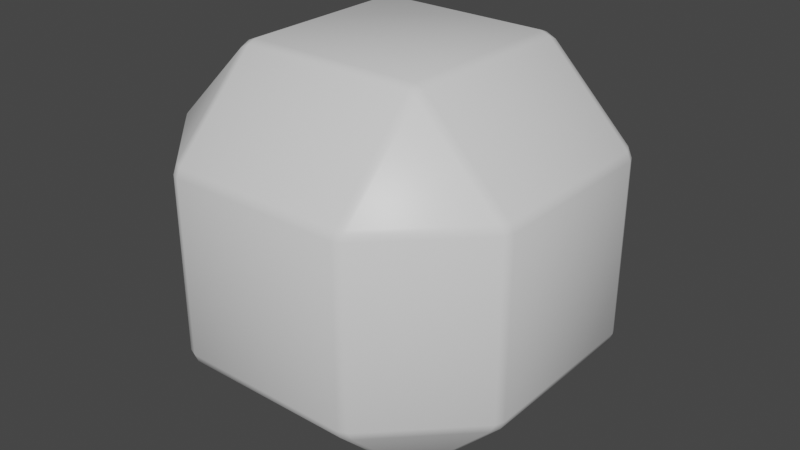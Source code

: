 # Source: Neuron.blend  (saved by Blender 3.1.7; exported with 4.5.12 LTS)
import bpy
from mathutils import Matrix  # noqa: F401  (used for matrix-valued properties, if any)

bpy.ops.wm.read_factory_settings(use_empty=True)
scene = bpy.context.scene
scene.name = 'Scene'

# ---- collections
col_collection = bpy.data.collections.new('Collection'); scene.collection.children.link(col_collection)

# ---- materials (node trees are filled in below, after node groups)
mat_material = bpy.data.materials.new('Material')
mat_material.alpha_threshold = 0.0
mat_material.use_transparent_shadow = False
mat_material.line_color = (0.0, 0.0, 0.0, 1.0)

# ---- material node trees
mat_material.use_nodes = True; mat_material.node_tree.nodes.clear()
_N = mat_material.node_tree.nodes; _L = mat_material.node_tree.links
n0 = _N.new('ShaderNodeOutputMaterial'); n0.name = 'Material Output'; n0.location = (300, 300)
n1 = _N.new('ShaderNodeBsdfPrincipled'); n1.name = 'Principled BSDF'; n1.location = (10, 300)
n1.distribution = 'GGX'
n1.subsurface_method = 'RANDOM_WALK_SKIN'
n1.inputs[2].default_value = 0.4
n1.inputs[3].default_value = 1.45
n1.inputs[27].default_value = (0.0, 0.0, 0.0, 1.0)
n1.inputs[28].default_value = 1.0
_L.new(n1.outputs[0], n0.inputs[0])
n0.is_active_output = True

# ---- world
world_world = bpy.data.worlds.new('World'); scene.world = world_world
world_world.use_nodes = True; world_world.node_tree.nodes.clear()
_N = world_world.node_tree.nodes; _L = world_world.node_tree.links
n0 = _N.new('ShaderNodeOutputWorld'); n0.name = 'World Output'; n0.location = (300, 300)
n1 = _N.new('ShaderNodeBackground'); n1.name = 'Background'; n1.location = (10, 300)
n1.inputs[0].default_value = (0.05088, 0.05088, 0.05088, 1.0)
_L.new(n1.outputs[0], n0.inputs[0])
n0.is_active_output = True
world_world.color = (0.05088, 0.05088, 0.05088)
world_world.use_sun_shadow = False
world_world.sun_shadow_jitter_overblur = 0.0

# ---- meshes
me_cube = bpy.data.meshes.new('Cube')
me_cube.from_pydata([(0.5188, 0.9806, 0.4718), (0.4718, 1.0, 0.4718), (0.4718, 0.9806, 0.5188), (0.5218, 0.9551, 0.5218), (0.4718, 0.5188, 0.9806), (0.4718, 0.4718, 1.0), (0.5188, 0.4718, 0.9806), (0.5218, 0.5218, 0.9551), (0.9806, 0.5188, 0.4718), (0.9551, 0.5218, 0.5218), (0.9806, 0.4718, 0.5188), (1.0, 0.4718, 0.4718), (0.5188, 0.4718, -0.9806), (0.4718, 0.4718, -1.0), (0.4718, 0.5188, -0.9806), (0.5218, 0.5218, -0.9551), (0.4718, 0.9806, -0.5188), (0.4718, 1.0, -0.4718), (0.5188, 0.9806, -0.4718), (0.5218, 0.9551, -0.5218), (0.9806, 0.4718, -0.5188), (0.9551, 0.5218, -0.5218), (0.9806, 0.5188, -0.4718), (1.0, 0.4718, -0.4718), (0.9806, -0.5188, 0.4718), (1.0, -0.4718, 0.4718), (0.9806, -0.4718, 0.5188), (0.9551, -0.5218, 0.5218), (0.5188, -0.4718, 0.9806), (0.4718, -0.4718, 1.0), (0.4718, -0.5188, 0.9806), (0.5218, -0.5218, 0.9551), (0.5188, -0.9806, 0.4718), (0.5218, -0.9551, 0.5218), (0.4718, -0.9806, 0.5188), (0.4718, -1.0, 0.4718), (0.9806, -0.4718, -0.5188), (1.0, -0.4718, -0.4718), (0.9806, -0.5188, -0.4718), (0.9551, -0.5218, -0.5218), (0.5188, -0.9806, -0.4718), (0.4718, -1.0, -0.4718), (0.4718, -0.9806, -0.5188), (0.5218, -0.9551, -0.5218), (0.5188, -0.4718, -0.9806), (0.5218, -0.5218, -0.9551), (0.4718, -0.5188, -0.9806), (0.4718, -0.4718, -1.0), (-0.4718, 0.9806, 0.5188), (-0.4718, 1.0, 0.4718), (-0.5188, 0.9806, 0.4718), (-0.5218, 0.9551, 0.5218), (-0.9806, 0.5188, 0.4718), (-1.0, 0.4718, 0.4718), (-0.9806, 0.4718, 0.5188), (-0.9551, 0.5218, 0.5218), (-0.4718, 0.5188, 0.9806), (-0.5218, 0.5218, 0.9551), (-0.5188, 0.4718, 0.9806), (-0.4718, 0.4718, 1.0), (-0.9806, 0.4718, -0.5188), (-1.0, 0.4718, -0.4718), (-0.9806, 0.5188, -0.4718), (-0.9551, 0.5218, -0.5218), (-0.5188, 0.9806, -0.4718), (-0.4718, 1.0, -0.4718), (-0.4718, 0.9806, -0.5188), (-0.5218, 0.9551, -0.5218), (-0.5188, 0.4718, -0.9806), (-0.5218, 0.5218, -0.9551), (-0.4718, 0.5188, -0.9806), (-0.4718, 0.4718, -1.0), (-0.9806, -0.4718, 0.5188), (-1.0, -0.4718, 0.4718), (-0.9806, -0.5188, 0.4718), (-0.9551, -0.5218, 0.5218), (-0.5188, -0.9806, 0.4718), (-0.4718, -1.0, 0.4718), (-0.4718, -0.9806, 0.5188), (-0.5218, -0.9551, 0.5218), (-0.5188, -0.4718, 0.9806), (-0.5218, -0.5218, 0.9551), (-0.4718, -0.5188, 0.9806), (-0.4718, -0.4718, 1.0), (-0.5188, -0.4718, -0.9806), (-0.4718, -0.4718, -1.0), (-0.4718, -0.5188, -0.9806), (-0.5218, -0.5218, -0.9551), (-0.4718, -0.9806, -0.5188), (-0.4718, -1.0, -0.4718), (-0.5188, -0.9806, -0.4718), (-0.5218, -0.9551, -0.5218), (-0.9806, -0.4718, -0.5188), (-0.9551, -0.5218, -0.5218), (-0.9806, -0.5188, -0.4718), (-1.0, -0.4718, -0.4718)], [], [(32, 40, 38, 24), (68, 84, 92, 60), (39, 43, 45), (23, 11, 25, 37), (44, 12, 20, 36), (65, 49, 1, 17), (14, 70, 66, 16), (30, 82, 78, 34), (86, 46, 42, 88), (50, 64, 62, 52), (75, 79, 81), (90, 76, 74, 94), (63, 67, 69), (71, 13, 47, 85), (3, 7, 9), (87, 91, 93), (27, 31, 33), (80, 58, 54, 72), (41, 35, 77, 89), (5, 59, 83, 29), (51, 55, 57), (95, 73, 53, 61), (6, 28, 26, 10), (15, 19, 21), (56, 4, 2, 48), (0, 1, 2, 3), (4, 5, 6, 7), (8, 9, 10, 11), (12, 13, 14, 15), (16, 17, 18, 19), (20, 21, 22, 23), (24, 25, 26, 27), (28, 29, 30, 31), (32, 33, 34, 35), (36, 37, 38, 39), (40, 41, 42, 43), (44, 45, 46, 47), (48, 49, 50, 51), (52, 53, 54, 55), (56, 57, 58, 59), (60, 61, 62, 63), (64, 65, 66, 67), (68, 69, 70, 71), (72, 73, 74, 75), (76, 77, 78, 79), (80, 81, 82, 83), (84, 85, 86, 87), (88, 89, 90, 91), (92, 93, 94, 95), (8, 0, 3, 9), (2, 4, 7, 3), (6, 10, 9, 7), (20, 12, 15, 21), (14, 16, 19, 15), (18, 22, 21, 19), (32, 24, 27, 33), (26, 28, 31, 27), (30, 34, 33, 31), (44, 36, 39, 45), (38, 40, 43, 39), (42, 46, 45, 43), (56, 48, 51, 57), (50, 52, 55, 51), (54, 58, 57, 55), (68, 60, 63, 69), (62, 64, 67, 63), (66, 70, 69, 67), (80, 72, 75, 81), (74, 76, 79, 75), (78, 82, 81, 79), (92, 84, 87, 93), (86, 88, 91, 87), (90, 94, 93, 91), (71, 85, 84, 68), (95, 61, 60, 92), (13, 71, 70, 14), (65, 17, 16, 66), (11, 23, 22, 8), (17, 1, 0, 18), (89, 77, 76, 90), (73, 95, 94, 74), (35, 41, 40, 32), (37, 25, 24, 38), (49, 65, 64, 50), (61, 53, 52, 62), (29, 83, 82, 30), (77, 35, 34, 78), (5, 29, 28, 6), (25, 11, 10, 26), (85, 47, 46, 86), (41, 89, 88, 42), (83, 59, 58, 80), (53, 73, 72, 54), (59, 5, 4, 56), (1, 49, 48, 2), (47, 13, 12, 44), (23, 37, 36, 20), (8, 22, 18, 0)])
me_cube.polygons.foreach_set('use_smooth', [True] * 98)
_uv = me_cube.uv_layers.new(name='UVMap')
_uv.uv.foreach_set('vector', [0.559, 0.8077, 0.441, 0.8077, 0.441, 0.6923, 0.559, 0.6923, 0.1852, 0.566, 0.1852, 0.684, 0.1274, 0.684, 0.1274, 0.566, 0.432, 0.7556, 0.3778, 0.8098, 0.3778, 0.8098, 0.441, 0.566, 0.559, 0.566, 0.559, 0.684, 0.441, 0.684, 0.3173, 0.684, 0.3173, 0.566, 0.4327, 0.566, 0.4327, 0.684, 0.441, 0.316, 0.559, 0.316, 0.559, 0.434, 0.441, 0.434, 0.309, 0.5602, 0.191, 0.5602, 0.191, 0.5024, 0.309, 0.5024, 0.6226, 0.816, 0.6226, 0.934, 0.5648, 0.934, 0.5648, 0.816, 0.191, 0.6898, 0.309, 0.6898, 0.309, 0.7476, 0.191, 0.7476, 0.559, 0.3077, 0.441, 0.3077, 0.441, 0.1923, 0.559, 0.1923, 0.5652, 0.05978, 0.5652, 0.005611, 0.6194, 0.05978, 0.441, 0.00243, 0.559, 0.00243, 0.559, 0.06015, 0.441, 0.06015, 0.4348, 0.1902, 0.4348, 0.2444, 0.3806, 0.1902, 0.191, 0.566, 0.309, 0.566, 0.309, 0.684, 0.191, 0.684, 0.5652, 0.4402, 0.6194, 0.4402, 0.5652, 0.4944, 0.1848, 0.6902, 0.1848, 0.7444, 0.1306, 0.6902, 0.5652, 0.6902, 0.6194, 0.6902, 0.5652, 0.7444, 0.6226, 0.06602, 0.6226, 0.184, 0.5648, 0.184, 0.5648, 0.06602, 0.441, 0.816, 0.559, 0.816, 0.559, 0.934, 0.441, 0.934, 0.691, 0.566, 0.809, 0.566, 0.809, 0.684, 0.691, 0.684, 0.5652, 0.2472, 0.5652, 0.2472, 0.6194, 0.193, 0.441, 0.06602, 0.559, 0.06602, 0.559, 0.184, 0.441, 0.184, 0.6827, 0.566, 0.6827, 0.684, 0.5673, 0.684, 0.5673, 0.566, 0.3152, 0.5598, 0.3152, 0.5056, 0.3694, 0.5598, 0.6226, 0.316, 0.6226, 0.434, 0.5648, 0.434, 0.5648, 0.316, 0.559, 0.4398, 0.559, 0.4374, 0.5624, 0.434, 0.5624, 0.4374, 0.6226, 0.434, 0.625, 0.434, 0.625, 0.4374, 0.6208, 0.4374, 0.559, 0.5577, 0.5624, 0.5542, 0.5624, 0.5626, 0.559, 0.5626, 0.3148, 0.566, 0.3124, 0.566, 0.309, 0.5626, 0.3124, 0.5626, 0.309, 0.5024, 0.309, 0.5, 0.3124, 0.5, 0.3124, 0.5042, 0.4327, 0.566, 0.4292, 0.5626, 0.4376, 0.5626, 0.4376, 0.566, 0.559, 0.6923, 0.559, 0.6874, 0.5624, 0.6874, 0.5624, 0.6958, 0.6255, 0.8102, 0.625, 0.816, 0.6226, 0.8126, 0.6208, 0.8126, 0.559, 0.8102, 0.5624, 0.8126, 0.5624, 0.816, 0.5624, 0.816, 0.4327, 0.684, 0.4376, 0.684, 0.4376, 0.6874, 0.4292, 0.6874, 0.3148, 0.7505, 0.309, 0.75, 0.3124, 0.7476, 0.3124, 0.7458, 0.3148, 0.684, 0.3124, 0.6874, 0.309, 0.6874, 0.309, 0.6874, 0.5648, 0.3136, 0.559, 0.3126, 0.5624, 0.3077, 0.5624, 0.3042, 0.559, 0.1898, 0.559, 0.1874, 0.5624, 0.184, 0.5624, 0.1874, 0.6255, 0.1898, 0.6208, 0.1874, 0.6226, 0.1874, 0.625, 0.184, 0.1274, 0.566, 0.125, 0.566, 0.125, 0.5626, 0.1292, 0.5626, 0.1852, 0.4995, 0.191, 0.5, 0.1876, 0.5024, 0.1876, 0.5042, 0.1852, 0.566, 0.1876, 0.5626, 0.191, 0.5626, 0.1876, 0.566, 0.5648, 0.06602, 0.559, 0.06602, 0.559, 0.06015, 0.5652, 0.05978, 0.559, 0.00243, 0.559, 0.0, 0.5624, 0.0, 0.5624, 0.004209, 0.6237, 0.06488, 0.6208, 0.06258, 0.6226, 0.06015, 0.625, 0.06258, 0.1852, 0.684, 0.191, 0.684, 0.191, 0.6898, 0.1848, 0.6902, 0.1899, 0.7487, 0.1876, 0.75, 0.1852, 0.7476, 0.1834, 0.7458, 0.1263, 0.6851, 0.1292, 0.6874, 0.1274, 0.6898, 0.125, 0.6874, 0.559, 0.5577, 0.559, 0.4423, 0.5624, 0.4458, 0.5624, 0.5542, 0.5648, 0.434, 0.6226, 0.434, 0.6194, 0.4402, 0.5652, 0.4402, 0.6827, 0.566, 0.5673, 0.566, 0.5708, 0.5626, 0.6792, 0.5626, 0.4327, 0.566, 0.3173, 0.566, 0.3208, 0.5626, 0.4292, 0.5626, 0.309, 0.5602, 0.309, 0.5024, 0.3152, 0.5056, 0.3152, 0.5598, 0.3148, 0.5024, 0.3726, 0.5602, 0.3694, 0.5598, 0.3152, 0.5056, 0.559, 0.8077, 0.559, 0.6923, 0.5624, 0.6958, 0.5624, 0.8042, 0.5673, 0.684, 0.6827, 0.684, 0.6792, 0.6874, 0.5708, 0.6874, 0.6226, 0.816, 0.5648, 0.816, 0.5666, 0.8126, 0.6208, 0.8126, 0.3173, 0.684, 0.4327, 0.684, 0.4292, 0.6874, 0.3208, 0.6874, 0.441, 0.6923, 0.441, 0.8077, 0.4376, 0.8042, 0.4376, 0.6958, 0.309, 0.7476, 0.309, 0.6898, 0.3124, 0.6916, 0.3124, 0.7458, 0.6226, 0.316, 0.5648, 0.316, 0.5666, 0.3126, 0.6208, 0.3126, 0.559, 0.3077, 0.559, 0.1923, 0.5624, 0.1958, 0.5624, 0.3042, 0.5648, 0.184, 0.6226, 0.184, 0.6208, 0.1874, 0.5666, 0.1874, 0.1852, 0.566, 0.1274, 0.566, 0.1292, 0.5626, 0.1834, 0.5626, 0.441, 0.1923, 0.441, 0.3077, 0.4376, 0.3042, 0.4376, 0.1958, 0.191, 0.5024, 0.191, 0.5602, 0.1876, 0.5584, 0.1876, 0.5042, 0.6226, 0.06602, 0.5648, 0.06602, 0.5652, 0.05978, 0.6194, 0.05978, 0.559, 0.06015, 0.559, 0.00243, 0.5652, 0.005611, 0.5652, 0.05978, 0.5648, 0.00243, 0.6226, 0.06015, 0.6194, 0.05978, 0.5652, 0.005611, 0.1274, 0.684, 0.1852, 0.684, 0.1848, 0.6902, 0.1306, 0.6902, 0.191, 0.6898, 0.191, 0.7476, 0.1848, 0.7444, 0.1848, 0.6902, 0.1852, 0.7476, 0.1274, 0.6898, 0.1306, 0.6902, 0.1848, 0.7444, 0.191, 0.566, 0.191, 0.684, 0.1852, 0.684, 0.1852, 0.566, 0.125, 0.684, 0.125, 0.566, 0.1274, 0.566, 0.1274, 0.684, 0.309, 0.566, 0.191, 0.566, 0.191, 0.5602, 0.309, 0.5602, 0.191, 0.5, 0.309, 0.5, 0.309, 0.5024, 0.191, 0.5024, 0.559, 0.566, 0.441, 0.566, 0.441, 0.5577, 0.559, 0.5577, 0.441, 0.434, 0.559, 0.434, 0.559, 0.4423, 0.441, 0.4423, 0.441, 0.0, 0.559, 0.0, 0.559, 0.00243, 0.441, 0.00243, 0.559, 0.06602, 0.441, 0.06602, 0.441, 0.06015, 0.559, 0.06015, 0.559, 0.816, 0.441, 0.816, 0.441, 0.8077, 0.559, 0.8077, 0.441, 0.684, 0.559, 0.684, 0.559, 0.6923, 0.441, 0.6923, 0.559, 0.316, 0.441, 0.316, 0.441, 0.3077, 0.559, 0.3077, 0.441, 0.184, 0.559, 0.184, 0.559, 0.1923, 0.441, 0.1923, 0.625, 0.816, 0.625, 0.934, 0.6226, 0.934, 0.6226, 0.816, 0.559, 0.934, 0.559, 0.816, 0.5648, 0.816, 0.5648, 0.934, 0.691, 0.566, 0.691, 0.684, 0.6827, 0.684, 0.6827, 0.566, 0.559, 0.684, 0.559, 0.566, 0.5673, 0.566, 0.5673, 0.684, 0.191, 0.684, 0.309, 0.684, 0.309, 0.6898, 0.191, 0.6898, 0.309, 0.75, 0.191, 0.75, 0.191, 0.7476, 0.309, 0.7476, 0.625, 0.06602, 0.625, 0.184, 0.6226, 0.184, 0.6226, 0.06602, 0.559, 0.184, 0.559, 0.06602, 0.5648, 0.06602, 0.5648, 0.184, 0.625, 0.316, 0.625, 0.434, 0.6226, 0.434, 0.6226, 0.316, 0.559, 0.434, 0.559, 0.316, 0.5648, 0.316, 0.5648, 0.434, 0.309, 0.684, 0.309, 0.566, 0.3173, 0.566, 0.3173, 0.684, 0.441, 0.566, 0.441, 0.684, 0.4327, 0.684, 0.4327, 0.566, 0.559, 0.5577, 0.441, 0.5577, 0.441, 0.4423, 0.559, 0.4423])
me_cube.materials.append(mat_material)
me_cube.use_remesh_preserve_volume = False
me_cube.use_remesh_preserve_attributes = False
me_cube.use_mirror_vertex_groups = False
me_cube.update()

# ---- objects
ob_neuron = bpy.data.objects.new('Neuron', me_cube)

# ---- transforms, parenting, visibility, modifiers, constraints
ob_neuron.location = (0.0, 0.0, 0.0)
ob_neuron.lock_rotations_4d = False
ob_neuron.empty_display_type = 'ARROWS'
ob_neuron.lineart.crease_threshold = 0.0

# ---- collection membership
col_collection.objects.link(ob_neuron)

# ---- scene / render settings (as saved in the file)
scene.frame_start = 1; scene.frame_end = 250; scene.frame_set(1)
scene.render.engine = 'BLENDER_EEVEE_NEXT'
scene.cycles.sampling_pattern = 'TABULATED_SOBOL'
scene.cycles.use_light_tree = False
scene.view_settings.view_transform = 'Filmic'
bpy.context.view_layer.update()

# ---- added for rendering (the .blend has no active camera and no usable light): camera, sun
cam_auto = bpy.data.cameras.new('AutoCamera')
cam_auto.lens = 50.0
cam_auto.sensor_width = 36.0
cam_auto.clip_end = 1000.0
ob_auto_camera = bpy.data.objects.new('AutoCamera', cam_auto)
scene.collection.objects.link(ob_auto_camera)
ob_auto_camera.location = (3.20507, -3.84609, 2.56406)
ob_auto_camera.rotation_euler = (1.09748, -7.21219e-08, 0.694738)
scene.camera = ob_auto_camera
light_auto_sun = bpy.data.lights.new('AutoSun', 'SUN')
light_auto_sun.energy = 3.0
light_auto_sun.angle = 0.0523599
ob_auto_sun = bpy.data.objects.new('AutoSun', light_auto_sun)
scene.collection.objects.link(ob_auto_sun)
ob_auto_sun.rotation_euler = (0.872665, 0.174533, 0.523599)
bpy.context.view_layer.update()
